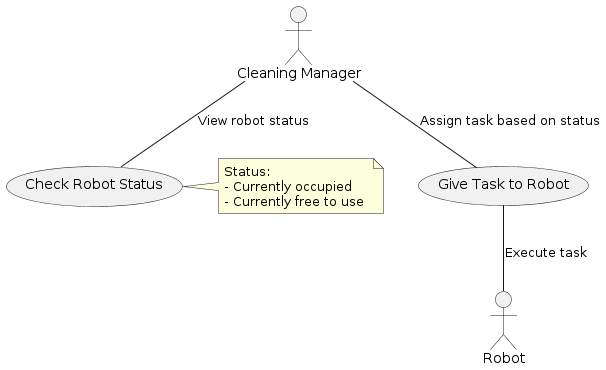

The diagram above was rendered by PlantUML. Its source (embedded in the PNG):
@startuml

actor "Cleaning Manager" as C
actor Robot as R

usecase Robot_status as "Check Robot Status"
usecase Give_Task as "Give Task to Robot"

C -- Robot_status: "View robot status"
C -- Give_Task: "Assign task based on status"
Give_Task -- R: "Execute task"

note right of Robot_status
    Status: 
    - Currently occupied 
    - Currently free to use 
end note 
@enduml